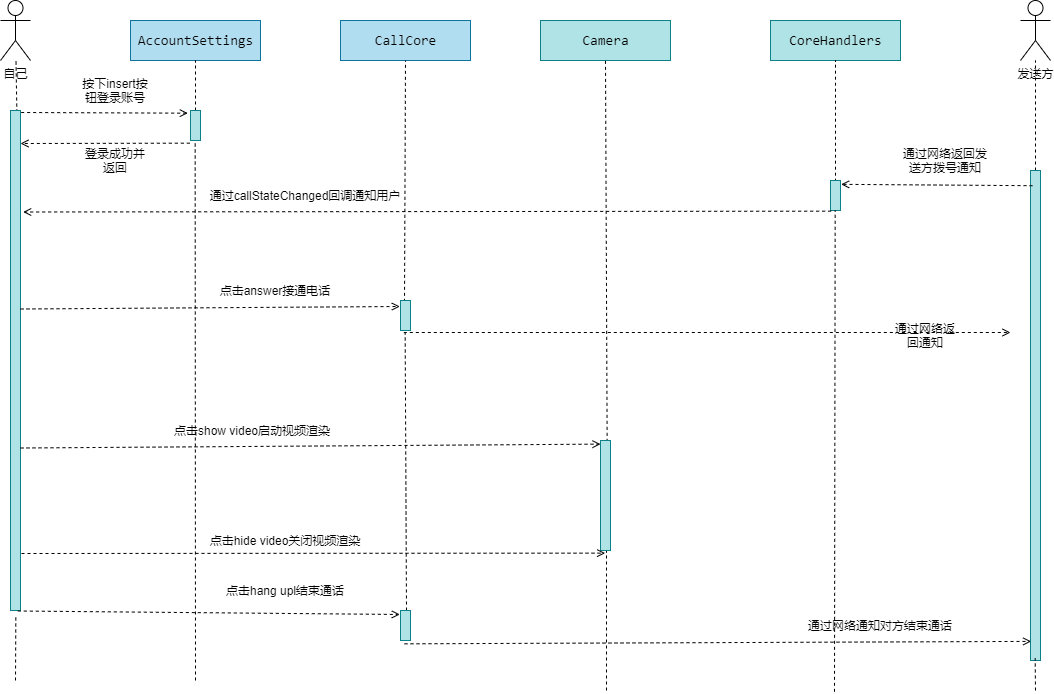

The diagram above was exported from draw.io. Its source (the exported page's mxGraphModel, read from the mxfile embedded in the PNG):
<mxGraphModel dx="1758" dy="1150" grid="1" gridSize="10" guides="1" tooltips="1" connect="1" arrows="1" fold="1" page="1" pageScale="1" pageWidth="583" pageHeight="827" math="0" shadow="0">
  <root>
    <mxCell id="0" />
    <mxCell id="1" parent="0" />
    <mxCell id="2" value="自己&lt;br&gt;" style="shape=umlActor;verticalLabelPosition=bottom;verticalAlign=top;html=1;" vertex="1" parent="1">
      <mxGeometry x="40" y="80" width="30" height="60" as="geometry" />
    </mxCell>
    <mxCell id="3" value="&lt;div style=&quot;font-family: &amp;#34;consolas&amp;#34; , &amp;#34;courier new&amp;#34; , monospace ; font-size: 14px ; line-height: 19px&quot;&gt;&lt;font color=&quot;#000000&quot;&gt;AccountSettings&lt;/font&gt;&lt;/div&gt;" style="text;html=1;align=center;verticalAlign=middle;dashed=0;fillColor=#b1ddf0;strokeColor=#10739e;" vertex="1" parent="1">
      <mxGeometry x="170" y="100" width="130" height="40" as="geometry" />
    </mxCell>
    <mxCell id="4" value="&lt;div style=&quot;font-family: &amp;#34;consolas&amp;#34; , &amp;#34;courier new&amp;#34; , monospace ; font-size: 14px ; line-height: 19px&quot;&gt;&lt;div style=&quot;font-family: &amp;#34;consolas&amp;#34; , &amp;#34;courier new&amp;#34; , monospace ; line-height: 19px&quot;&gt;&lt;font color=&quot;#000000&quot;&gt;CallCore&lt;/font&gt;&lt;/div&gt;&lt;/div&gt;" style="text;html=1;align=center;verticalAlign=middle;dashed=0;fillColor=#b1ddf0;strokeColor=#10739e;" vertex="1" parent="1">
      <mxGeometry x="380" y="100" width="130" height="40" as="geometry" />
    </mxCell>
    <mxCell id="5" value="&lt;div style=&quot;font-family: &amp;#34;consolas&amp;#34; , &amp;#34;courier new&amp;#34; , monospace ; font-size: 14px ; line-height: 19px&quot;&gt;&lt;div style=&quot;font-family: &amp;#34;consolas&amp;#34; , &amp;#34;courier new&amp;#34; , monospace ; line-height: 19px&quot;&gt;&lt;font color=&quot;#000000&quot;&gt;Camera&lt;/font&gt;&lt;/div&gt;&lt;/div&gt;" style="text;html=1;align=center;verticalAlign=middle;dashed=0;fillColor=#b0e3e6;strokeColor=#0e8088;" vertex="1" parent="1">
      <mxGeometry x="580" y="100" width="130" height="40" as="geometry" />
    </mxCell>
    <mxCell id="6" value="发送方" style="shape=umlActor;verticalLabelPosition=bottom;verticalAlign=top;html=1;" vertex="1" parent="1">
      <mxGeometry x="1060" y="80" width="30" height="60" as="geometry" />
    </mxCell>
    <mxCell id="7" value="&lt;div style=&quot;font-family: &amp;#34;consolas&amp;#34; , &amp;#34;courier new&amp;#34; , monospace ; font-size: 14px ; line-height: 19px&quot;&gt;&lt;div style=&quot;font-family: &amp;#34;consolas&amp;#34; , &amp;#34;courier new&amp;#34; , monospace ; line-height: 19px&quot;&gt;&lt;div style=&quot;font-family: &amp;#34;consolas&amp;#34; , &amp;#34;courier new&amp;#34; , monospace ; line-height: 19px&quot;&gt;&lt;font color=&quot;#000000&quot;&gt;CoreHandlers&lt;/font&gt;&lt;/div&gt;&lt;/div&gt;&lt;/div&gt;" style="text;html=1;align=center;verticalAlign=middle;dashed=0;fillColor=#b0e3e6;strokeColor=#0e8088;" vertex="1" parent="1">
      <mxGeometry x="810" y="100" width="130" height="40" as="geometry" />
    </mxCell>
    <mxCell id="8" value="" style="endArrow=none;dashed=1;html=1;entryX=0.5;entryY=1;entryDx=0;entryDy=0;" edge="1" parent="1" source="14" target="3">
      <mxGeometry width="50" height="50" relative="1" as="geometry">
        <mxPoint x="240" y="650" as="sourcePoint" />
        <mxPoint x="310" y="330" as="targetPoint" />
        <Array as="points" />
      </mxGeometry>
    </mxCell>
    <mxCell id="9" value="" style="endArrow=none;dashed=1;html=1;entryX=0.5;entryY=1;entryDx=0;entryDy=0;exitX=0.4;exitY=0.044;exitDx=0;exitDy=0;exitPerimeter=0;" edge="1" parent="1" source="23" target="4">
      <mxGeometry width="50" height="50" relative="1" as="geometry">
        <mxPoint x="403" y="260" as="sourcePoint" />
        <mxPoint x="402.5" y="140" as="targetPoint" />
        <Array as="points" />
      </mxGeometry>
    </mxCell>
    <mxCell id="10" value="" style="endArrow=none;dashed=1;html=1;entryX=0.5;entryY=1;entryDx=0;entryDy=0;exitX=0.667;exitY=0.067;exitDx=0;exitDy=0;exitPerimeter=0;" edge="1" parent="1" source="36" target="5">
      <mxGeometry width="50" height="50" relative="1" as="geometry">
        <mxPoint x="645" y="510" as="sourcePoint" />
        <mxPoint x="582.5" y="140" as="targetPoint" />
        <Array as="points" />
      </mxGeometry>
    </mxCell>
    <mxCell id="11" value="" style="endArrow=none;dashed=1;html=1;entryX=0.5;entryY=1;entryDx=0;entryDy=0;exitX=0.5;exitY=0.039;exitDx=0;exitDy=0;exitPerimeter=0;" edge="1" parent="1" source="30" target="7">
      <mxGeometry width="50" height="50" relative="1" as="geometry">
        <mxPoint x="875" y="380" as="sourcePoint" />
        <mxPoint x="782.5" y="140" as="targetPoint" />
        <Array as="points" />
      </mxGeometry>
    </mxCell>
    <mxCell id="12" value="" style="endArrow=none;dashed=1;html=1;" edge="1" parent="1" source="25" target="6">
      <mxGeometry width="50" height="50" relative="1" as="geometry">
        <mxPoint x="1075" y="320" as="sourcePoint" />
        <mxPoint x="1112.5" y="159" as="targetPoint" />
        <Array as="points" />
      </mxGeometry>
    </mxCell>
    <mxCell id="13" value="" style="endArrow=none;dashed=1;html=1;exitX=0.667;exitY=0.04;exitDx=0;exitDy=0;exitPerimeter=0;" edge="1" parent="1" source="15" target="2">
      <mxGeometry width="50" height="50" relative="1" as="geometry">
        <mxPoint x="55" y="210" as="sourcePoint" />
        <mxPoint x="50" y="160" as="targetPoint" />
        <Array as="points" />
      </mxGeometry>
    </mxCell>
    <mxCell id="14" value="" style="html=1;points=[];perimeter=orthogonalPerimeter;fillColor=#b0e3e6;strokeColor=#0e8088;dashed=0;" vertex="1" parent="1">
      <mxGeometry x="230" y="190" width="10" height="30" as="geometry" />
    </mxCell>
    <mxCell id="15" value="" style="html=1;points=[];perimeter=orthogonalPerimeter;fillColor=#b0e3e6;strokeColor=#0e8088;dashed=0;" vertex="1" parent="1">
      <mxGeometry x="50" y="190" width="10" height="500" as="geometry" />
    </mxCell>
    <mxCell id="16" value="" style="endArrow=none;dashed=1;html=1;entryX=0.533;entryY=1.008;entryDx=0;entryDy=0;entryPerimeter=0;" edge="1" parent="1" target="15">
      <mxGeometry width="50" height="50" relative="1" as="geometry">
        <mxPoint x="55" y="760" as="sourcePoint" />
        <mxPoint x="210.00400000000005" y="430" as="targetPoint" />
        <Array as="points" />
      </mxGeometry>
    </mxCell>
    <mxCell id="17" value="" style="html=1;verticalAlign=bottom;labelBackgroundColor=none;endArrow=open;endFill=0;dashed=1;exitX=1.067;exitY=0.004;exitDx=0;exitDy=0;exitPerimeter=0;entryX=-0.267;entryY=0.089;entryDx=0;entryDy=0;entryPerimeter=0;" edge="1" parent="1" source="15" target="14">
      <mxGeometry width="160" relative="1" as="geometry">
        <mxPoint x="330" y="310" as="sourcePoint" />
        <mxPoint x="490" y="310" as="targetPoint" />
      </mxGeometry>
    </mxCell>
    <mxCell id="18" value="按下insert按钮登录账号" style="text;html=1;strokeColor=none;fillColor=none;align=center;verticalAlign=middle;whiteSpace=wrap;rounded=0;dashed=0;" vertex="1" parent="1">
      <mxGeometry x="120" y="160" width="70" height="20" as="geometry" />
    </mxCell>
    <mxCell id="19" value="" style="html=1;verticalAlign=bottom;labelBackgroundColor=none;endArrow=open;endFill=0;dashed=1;exitX=-0.067;exitY=1.089;exitDx=0;exitDy=0;exitPerimeter=0;" edge="1" parent="1" source="14">
      <mxGeometry width="160" relative="1" as="geometry">
        <mxPoint x="125.00000000000007" y="290" as="sourcePoint" />
        <mxPoint x="60" y="223" as="targetPoint" />
      </mxGeometry>
    </mxCell>
    <mxCell id="20" value="登录成功并返回" style="text;html=1;strokeColor=none;fillColor=none;align=center;verticalAlign=middle;whiteSpace=wrap;rounded=0;dashed=0;" vertex="1" parent="1">
      <mxGeometry x="120" y="230" width="70" height="20" as="geometry" />
    </mxCell>
    <mxCell id="21" value="" style="endArrow=none;dashed=1;html=1;entryX=0.467;entryY=1.022;entryDx=0;entryDy=0;entryPerimeter=0;" edge="1" parent="1" target="14">
      <mxGeometry width="50" height="50" relative="1" as="geometry">
        <mxPoint x="235" y="760" as="sourcePoint" />
        <mxPoint x="232" y="250" as="targetPoint" />
        <Array as="points" />
      </mxGeometry>
    </mxCell>
    <mxCell id="22" value="" style="html=1;verticalAlign=bottom;labelBackgroundColor=none;endArrow=open;endFill=0;dashed=1;entryX=-0.067;entryY=0.2;entryDx=0;entryDy=0;entryPerimeter=0;exitX=1;exitY=0.397;exitDx=0;exitDy=0;exitPerimeter=0;" edge="1" parent="1" target="23" source="15">
      <mxGeometry width="160" relative="1" as="geometry">
        <mxPoint x="61" y="286" as="sourcePoint" />
        <mxPoint x="360" y="290" as="targetPoint" />
      </mxGeometry>
    </mxCell>
    <mxCell id="23" value="" style="html=1;points=[];perimeter=orthogonalPerimeter;fillColor=#b0e3e6;strokeColor=#0e8088;dashed=0;" vertex="1" parent="1">
      <mxGeometry x="440" y="380" width="10" height="30" as="geometry" />
    </mxCell>
    <mxCell id="25" value="" style="html=1;points=[];perimeter=orthogonalPerimeter;fillColor=#b0e3e6;strokeColor=#0e8088;dashed=0;" vertex="1" parent="1">
      <mxGeometry x="1070" y="250" width="10" height="490" as="geometry" />
    </mxCell>
    <mxCell id="29" value="" style="html=1;verticalAlign=bottom;labelBackgroundColor=none;endArrow=open;endFill=0;dashed=1;exitX=0.2;exitY=0.031;exitDx=0;exitDy=0;exitPerimeter=0;entryX=1.067;entryY=0.128;entryDx=0;entryDy=0;entryPerimeter=0;" edge="1" parent="1" source="25" target="30">
      <mxGeometry width="160" relative="1" as="geometry">
        <mxPoint x="1068.67" y="443.32500000000005" as="sourcePoint" />
        <mxPoint x="870" y="450" as="targetPoint" />
      </mxGeometry>
    </mxCell>
    <mxCell id="30" value="" style="html=1;points=[];perimeter=orthogonalPerimeter;fillColor=#b0e3e6;strokeColor=#0e8088;dashed=0;" vertex="1" parent="1">
      <mxGeometry x="870" y="260" width="10" height="30" as="geometry" />
    </mxCell>
    <mxCell id="31" value="通过网络返回通知" style="text;html=1;strokeColor=none;fillColor=none;align=center;verticalAlign=middle;whiteSpace=wrap;rounded=0;dashed=0;" vertex="1" parent="1">
      <mxGeometry x="930" y="405" width="70" height="20" as="geometry" />
    </mxCell>
    <mxCell id="32" value="" style="html=1;verticalAlign=bottom;labelBackgroundColor=none;endArrow=open;endFill=0;dashed=1;exitX=0.067;exitY=1.022;exitDx=0;exitDy=0;exitPerimeter=0;entryX=1.267;entryY=0.203;entryDx=0;entryDy=0;entryPerimeter=0;" edge="1" parent="1" source="30" target="15">
      <mxGeometry width="160" relative="1" as="geometry">
        <mxPoint x="838.0000000000001" y="469.99500000000006" as="sourcePoint" />
        <mxPoint x="90" y="300" as="targetPoint" />
      </mxGeometry>
    </mxCell>
    <mxCell id="33" value="通过&lt;span&gt;callStateChanged&lt;/span&gt;&lt;span&gt;回调通知用户&lt;/span&gt;" style="text;html=1;strokeColor=none;fillColor=none;align=center;verticalAlign=middle;whiteSpace=wrap;rounded=0;dashed=0;" vertex="1" parent="1">
      <mxGeometry x="240" y="265" width="210" height="20" as="geometry" />
    </mxCell>
    <mxCell id="34" value="" style="endArrow=none;dashed=1;html=1;entryX=0.467;entryY=1.067;entryDx=0;entryDy=0;entryPerimeter=0;exitX=0.6;exitY=0;exitDx=0;exitDy=0;exitPerimeter=0;" edge="1" parent="1" source="41" target="23">
      <mxGeometry width="50" height="50" relative="1" as="geometry">
        <mxPoint x="445" y="670" as="sourcePoint" />
        <mxPoint x="244.67000000000007" y="230.66000000000008" as="targetPoint" />
        <Array as="points" />
      </mxGeometry>
    </mxCell>
    <mxCell id="35" value="" style="html=1;verticalAlign=bottom;labelBackgroundColor=none;endArrow=open;endFill=0;dashed=1;exitX=1;exitY=0.675;exitDx=0;exitDy=0;exitPerimeter=0;entryX=0;entryY=0.033;entryDx=0;entryDy=0;entryPerimeter=0;" edge="1" parent="1" source="15" target="36">
      <mxGeometry width="160" relative="1" as="geometry">
        <mxPoint x="920.0000000000001" y="720.0000000000001" as="sourcePoint" />
        <mxPoint x="400" y="528" as="targetPoint" />
      </mxGeometry>
    </mxCell>
    <mxCell id="36" value="" style="html=1;points=[];perimeter=orthogonalPerimeter;fillColor=#b0e3e6;strokeColor=#0e8088;dashed=0;" vertex="1" parent="1">
      <mxGeometry x="640" y="520" width="10" height="110" as="geometry" />
    </mxCell>
    <mxCell id="37" value="点击show video启动视频渲染" style="text;html=1;strokeColor=none;fillColor=none;align=center;verticalAlign=middle;whiteSpace=wrap;rounded=0;dashed=0;" vertex="1" parent="1">
      <mxGeometry x="187" y="500" width="210" height="20" as="geometry" />
    </mxCell>
    <mxCell id="38" value="" style="html=1;verticalAlign=bottom;labelBackgroundColor=none;endArrow=open;endFill=0;dashed=1;entryX=0.467;entryY=1.024;entryDx=0;entryDy=0;entryPerimeter=0;" edge="1" parent="1" target="36">
      <mxGeometry width="160" relative="1" as="geometry">
        <mxPoint x="61" y="633" as="sourcePoint" />
        <mxPoint x="640" y="640.0000000000001" as="targetPoint" />
      </mxGeometry>
    </mxCell>
    <mxCell id="39" value="点击hide video关闭视频渲染&lt;br&gt;" style="text;html=1;strokeColor=none;fillColor=none;align=center;verticalAlign=middle;whiteSpace=wrap;rounded=0;dashed=0;" vertex="1" parent="1">
      <mxGeometry x="220" y="610" width="210" height="20" as="geometry" />
    </mxCell>
    <mxCell id="40" value="" style="endArrow=none;dashed=1;html=1;entryX=0.6;entryY=1.006;entryDx=0;entryDy=0;entryPerimeter=0;" edge="1" parent="1" target="36">
      <mxGeometry width="50" height="50" relative="1" as="geometry">
        <mxPoint x="646" y="770" as="sourcePoint" />
        <mxPoint x="640" y="740" as="targetPoint" />
        <Array as="points" />
      </mxGeometry>
    </mxCell>
    <mxCell id="41" value="" style="html=1;points=[];perimeter=orthogonalPerimeter;fillColor=#b0e3e6;strokeColor=#0e8088;dashed=0;" vertex="1" parent="1">
      <mxGeometry x="440" y="690" width="10" height="30" as="geometry" />
    </mxCell>
    <mxCell id="42" value="" style="html=1;verticalAlign=bottom;labelBackgroundColor=none;endArrow=open;endFill=0;dashed=1;entryX=-0.067;entryY=0.133;entryDx=0;entryDy=0;entryPerimeter=0;exitX=0.733;exitY=1.001;exitDx=0;exitDy=0;exitPerimeter=0;" edge="1" parent="1" source="15" target="41">
      <mxGeometry width="160" relative="1" as="geometry">
        <mxPoint x="80" y="690.36" as="sourcePoint" />
        <mxPoint x="663.6700000000001" y="690.0000000000001" as="targetPoint" />
      </mxGeometry>
    </mxCell>
    <mxCell id="43" value="点击hang upl结束通话" style="text;html=1;strokeColor=none;fillColor=none;align=center;verticalAlign=middle;whiteSpace=wrap;rounded=0;dashed=0;" vertex="1" parent="1">
      <mxGeometry x="220" y="660" width="210" height="20" as="geometry" />
    </mxCell>
    <mxCell id="44" value="" style="html=1;verticalAlign=bottom;labelBackgroundColor=none;endArrow=open;endFill=0;dashed=1;exitX=0.4;exitY=1.111;exitDx=0;exitDy=0;exitPerimeter=0;entryX=0.067;entryY=0.961;entryDx=0;entryDy=0;entryPerimeter=0;" edge="1" parent="1" source="41" target="25">
      <mxGeometry width="160" relative="1" as="geometry">
        <mxPoint x="609.9999999999999" y="740" as="sourcePoint" />
        <mxPoint x="1069" y="725" as="targetPoint" />
      </mxGeometry>
    </mxCell>
    <mxCell id="46" value="" style="endArrow=none;dashed=1;html=1;entryX=0.467;entryY=0.995;entryDx=0;entryDy=0;entryPerimeter=0;" edge="1" parent="1" target="25">
      <mxGeometry width="50" height="50" relative="1" as="geometry">
        <mxPoint x="1075" y="770" as="sourcePoint" />
        <mxPoint x="1072.67" y="452" as="targetPoint" />
        <Array as="points" />
      </mxGeometry>
    </mxCell>
    <mxCell id="47" value="通过网络通知对方结束通话" style="text;html=1;strokeColor=none;fillColor=none;align=center;verticalAlign=middle;whiteSpace=wrap;rounded=0;dashed=0;" vertex="1" parent="1">
      <mxGeometry x="820" y="695" width="200" height="20" as="geometry" />
    </mxCell>
    <mxCell id="48" value="" style="endArrow=none;dashed=1;html=1;entryX=0.467;entryY=1;entryDx=0;entryDy=0;entryPerimeter=0;exitX=0.4;exitY=0.027;exitDx=0;exitDy=0;exitPerimeter=0;" edge="1" parent="1" target="30">
      <mxGeometry width="50" height="50" relative="1" as="geometry">
        <mxPoint x="874" y="771.3249999999998" as="sourcePoint" />
        <mxPoint x="874.6700000000001" y="489.9999999999999" as="targetPoint" />
        <Array as="points" />
      </mxGeometry>
    </mxCell>
    <mxCell id="49" value="通过网络返回发送方拨号通知" style="text;html=1;strokeColor=none;fillColor=none;align=center;verticalAlign=middle;whiteSpace=wrap;rounded=0;dashed=0;" vertex="1" parent="1">
      <mxGeometry x="940" y="230" width="90" height="20" as="geometry" />
    </mxCell>
    <mxCell id="52" value="点击answer接通电话" style="text;html=1;strokeColor=none;fillColor=none;align=center;verticalAlign=middle;whiteSpace=wrap;rounded=0;dashed=0;" vertex="1" parent="1">
      <mxGeometry x="210" y="360" width="210" height="20" as="geometry" />
    </mxCell>
    <mxCell id="53" value="" style="html=1;verticalAlign=bottom;labelBackgroundColor=none;endArrow=open;endFill=0;dashed=1;exitX=0.333;exitY=1.067;exitDx=0;exitDy=0;exitPerimeter=0;" edge="1" parent="1" source="23">
      <mxGeometry width="160" relative="1" as="geometry">
        <mxPoint x="460" y="463.87" as="sourcePoint" />
        <mxPoint x="1050" y="412" as="targetPoint" />
      </mxGeometry>
    </mxCell>
  </root>
</mxGraphModel>